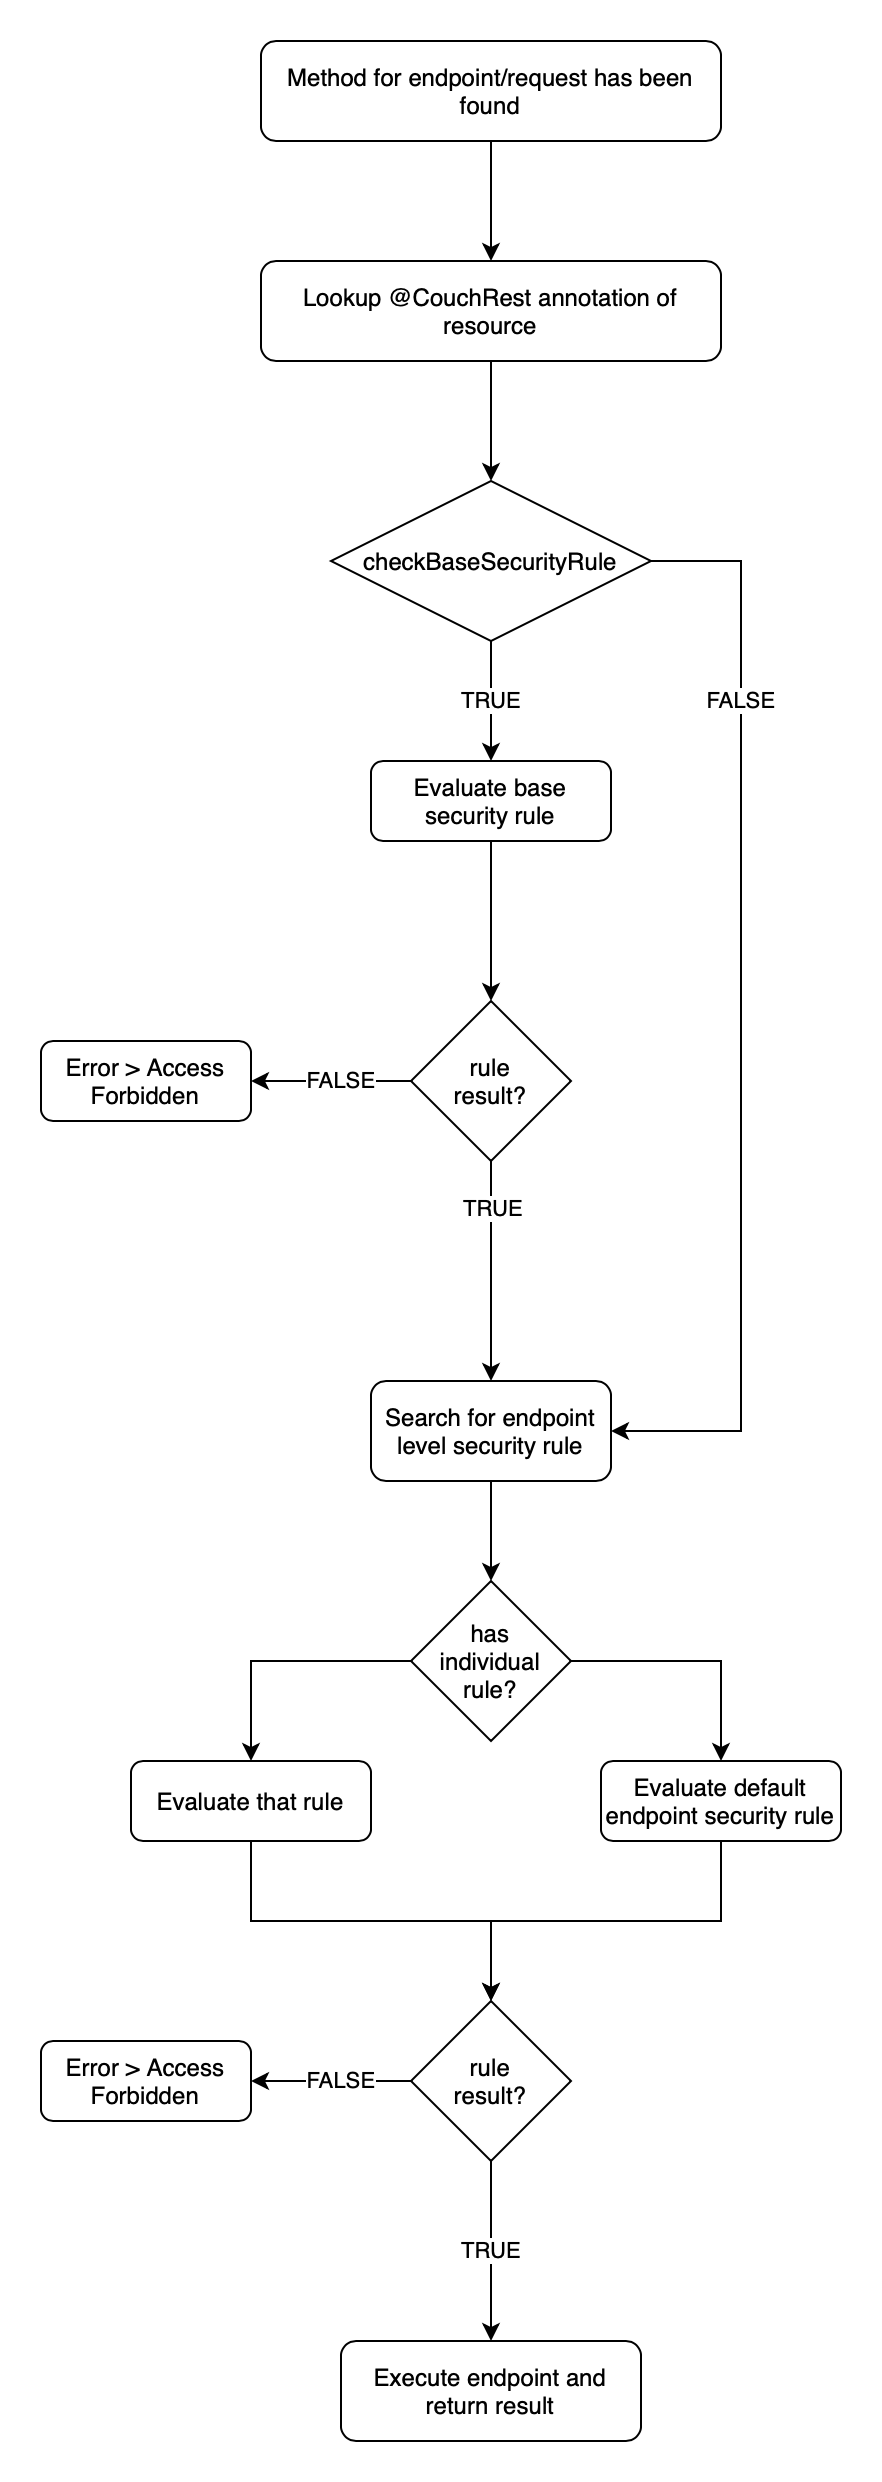

The diagram above was exported from draw.io. Its source (the exported page's mxGraphModel, read from the mxfile embedded in the PNG):
<mxGraphModel dx="652" dy="1099" grid="1" gridSize="10" guides="1" tooltips="1" connect="1" arrows="1" fold="1" page="1" pageScale="1" pageWidth="827" pageHeight="1169" math="0" shadow="0">
  <root>
    <mxCell id="WIyWlLk6GJQsqaUBKTNV-0" />
    <mxCell id="WIyWlLk6GJQsqaUBKTNV-1" parent="WIyWlLk6GJQsqaUBKTNV-0" />
    <mxCell id="ElVFFQvh7x9MWUGkRwHi-3" style="edgeStyle=orthogonalEdgeStyle;rounded=0;orthogonalLoop=1;jettySize=auto;html=1;entryX=0.5;entryY=0;entryDx=0;entryDy=0;" edge="1" parent="WIyWlLk6GJQsqaUBKTNV-1" source="ElVFFQvh7x9MWUGkRwHi-0" target="ElVFFQvh7x9MWUGkRwHi-2">
      <mxGeometry relative="1" as="geometry" />
    </mxCell>
    <mxCell id="ElVFFQvh7x9MWUGkRwHi-0" value="Method for endpoint/request has been found" style="rounded=1;whiteSpace=wrap;html=1;" vertex="1" parent="WIyWlLk6GJQsqaUBKTNV-1">
      <mxGeometry x="150" y="130" width="230" height="50" as="geometry" />
    </mxCell>
    <mxCell id="ElVFFQvh7x9MWUGkRwHi-6" style="edgeStyle=orthogonalEdgeStyle;rounded=0;orthogonalLoop=1;jettySize=auto;html=1;entryX=0.5;entryY=0;entryDx=0;entryDy=0;" edge="1" parent="WIyWlLk6GJQsqaUBKTNV-1" source="ElVFFQvh7x9MWUGkRwHi-2" target="ElVFFQvh7x9MWUGkRwHi-5">
      <mxGeometry relative="1" as="geometry" />
    </mxCell>
    <mxCell id="ElVFFQvh7x9MWUGkRwHi-2" value="Lookup @CouchRest annotation of resource" style="rounded=1;whiteSpace=wrap;html=1;" vertex="1" parent="WIyWlLk6GJQsqaUBKTNV-1">
      <mxGeometry x="150" y="240" width="230" height="50" as="geometry" />
    </mxCell>
    <mxCell id="ElVFFQvh7x9MWUGkRwHi-8" value="TRUE" style="edgeStyle=orthogonalEdgeStyle;rounded=0;orthogonalLoop=1;jettySize=auto;html=1;entryX=0.5;entryY=0;entryDx=0;entryDy=0;" edge="1" parent="WIyWlLk6GJQsqaUBKTNV-1" source="ElVFFQvh7x9MWUGkRwHi-5" target="ElVFFQvh7x9MWUGkRwHi-7">
      <mxGeometry relative="1" as="geometry" />
    </mxCell>
    <mxCell id="ElVFFQvh7x9MWUGkRwHi-17" value="FALSE" style="edgeStyle=orthogonalEdgeStyle;rounded=0;orthogonalLoop=1;jettySize=auto;html=1;entryX=1;entryY=0.5;entryDx=0;entryDy=0;exitX=1;exitY=0.5;exitDx=0;exitDy=0;" edge="1" parent="WIyWlLk6GJQsqaUBKTNV-1" source="ElVFFQvh7x9MWUGkRwHi-5" target="ElVFFQvh7x9MWUGkRwHi-13">
      <mxGeometry x="-0.578" relative="1" as="geometry">
        <Array as="points">
          <mxPoint x="390" y="390" />
          <mxPoint x="390" y="825" />
        </Array>
        <mxPoint as="offset" />
      </mxGeometry>
    </mxCell>
    <mxCell id="ElVFFQvh7x9MWUGkRwHi-5" value="checkBaseSecurityRule" style="rhombus;whiteSpace=wrap;html=1;" vertex="1" parent="WIyWlLk6GJQsqaUBKTNV-1">
      <mxGeometry x="185" y="350" width="160" height="80" as="geometry" />
    </mxCell>
    <mxCell id="ElVFFQvh7x9MWUGkRwHi-10" style="edgeStyle=orthogonalEdgeStyle;rounded=0;orthogonalLoop=1;jettySize=auto;html=1;entryX=0.5;entryY=0;entryDx=0;entryDy=0;" edge="1" parent="WIyWlLk6GJQsqaUBKTNV-1" source="ElVFFQvh7x9MWUGkRwHi-7" target="ElVFFQvh7x9MWUGkRwHi-9">
      <mxGeometry relative="1" as="geometry">
        <Array as="points">
          <mxPoint x="265" y="530" />
        </Array>
      </mxGeometry>
    </mxCell>
    <mxCell id="ElVFFQvh7x9MWUGkRwHi-7" value="Evaluate base security rule" style="rounded=1;whiteSpace=wrap;html=1;" vertex="1" parent="WIyWlLk6GJQsqaUBKTNV-1">
      <mxGeometry x="205" y="490" width="120" height="40" as="geometry" />
    </mxCell>
    <mxCell id="ElVFFQvh7x9MWUGkRwHi-12" value="FALSE" style="edgeStyle=orthogonalEdgeStyle;rounded=0;orthogonalLoop=1;jettySize=auto;html=1;entryX=1;entryY=0.5;entryDx=0;entryDy=0;" edge="1" parent="WIyWlLk6GJQsqaUBKTNV-1" source="ElVFFQvh7x9MWUGkRwHi-9" target="ElVFFQvh7x9MWUGkRwHi-11">
      <mxGeometry x="-0.125" relative="1" as="geometry">
        <mxPoint as="offset" />
      </mxGeometry>
    </mxCell>
    <mxCell id="ElVFFQvh7x9MWUGkRwHi-14" style="edgeStyle=orthogonalEdgeStyle;rounded=0;orthogonalLoop=1;jettySize=auto;html=1;entryX=0.5;entryY=0;entryDx=0;entryDy=0;" edge="1" parent="WIyWlLk6GJQsqaUBKTNV-1" source="ElVFFQvh7x9MWUGkRwHi-9" target="ElVFFQvh7x9MWUGkRwHi-13">
      <mxGeometry relative="1" as="geometry" />
    </mxCell>
    <mxCell id="ElVFFQvh7x9MWUGkRwHi-18" value="TRUE" style="edgeLabel;html=1;align=center;verticalAlign=middle;resizable=0;points=[];" vertex="1" connectable="0" parent="ElVFFQvh7x9MWUGkRwHi-14">
      <mxGeometry x="0.1143" y="2" relative="1" as="geometry">
        <mxPoint x="-2" y="-38" as="offset" />
      </mxGeometry>
    </mxCell>
    <mxCell id="ElVFFQvh7x9MWUGkRwHi-9" value="rule&lt;br&gt;result?" style="rhombus;whiteSpace=wrap;html=1;" vertex="1" parent="WIyWlLk6GJQsqaUBKTNV-1">
      <mxGeometry x="225" y="610" width="80" height="80" as="geometry" />
    </mxCell>
    <mxCell id="ElVFFQvh7x9MWUGkRwHi-11" value="Error &amp;gt; Access Forbidden" style="rounded=1;whiteSpace=wrap;html=1;" vertex="1" parent="WIyWlLk6GJQsqaUBKTNV-1">
      <mxGeometry x="40" y="630" width="105" height="40" as="geometry" />
    </mxCell>
    <mxCell id="ElVFFQvh7x9MWUGkRwHi-20" style="edgeStyle=orthogonalEdgeStyle;rounded=0;orthogonalLoop=1;jettySize=auto;html=1;entryX=0.5;entryY=0;entryDx=0;entryDy=0;" edge="1" parent="WIyWlLk6GJQsqaUBKTNV-1" source="ElVFFQvh7x9MWUGkRwHi-13" target="ElVFFQvh7x9MWUGkRwHi-19">
      <mxGeometry relative="1" as="geometry" />
    </mxCell>
    <mxCell id="ElVFFQvh7x9MWUGkRwHi-13" value="Search for endpoint level security rule" style="rounded=1;whiteSpace=wrap;html=1;" vertex="1" parent="WIyWlLk6GJQsqaUBKTNV-1">
      <mxGeometry x="205" y="800" width="120" height="50" as="geometry" />
    </mxCell>
    <mxCell id="ElVFFQvh7x9MWUGkRwHi-24" style="edgeStyle=orthogonalEdgeStyle;rounded=0;orthogonalLoop=1;jettySize=auto;html=1;entryX=0.5;entryY=0;entryDx=0;entryDy=0;" edge="1" parent="WIyWlLk6GJQsqaUBKTNV-1" source="ElVFFQvh7x9MWUGkRwHi-19" target="ElVFFQvh7x9MWUGkRwHi-23">
      <mxGeometry relative="1" as="geometry" />
    </mxCell>
    <mxCell id="ElVFFQvh7x9MWUGkRwHi-25" style="edgeStyle=orthogonalEdgeStyle;rounded=0;orthogonalLoop=1;jettySize=auto;html=1;entryX=0.5;entryY=0;entryDx=0;entryDy=0;" edge="1" parent="WIyWlLk6GJQsqaUBKTNV-1" source="ElVFFQvh7x9MWUGkRwHi-19" target="ElVFFQvh7x9MWUGkRwHi-22">
      <mxGeometry relative="1" as="geometry">
        <Array as="points">
          <mxPoint x="145" y="940" />
        </Array>
      </mxGeometry>
    </mxCell>
    <mxCell id="ElVFFQvh7x9MWUGkRwHi-19" value="has&lt;br&gt;individual&lt;br&gt;rule?" style="rhombus;whiteSpace=wrap;html=1;" vertex="1" parent="WIyWlLk6GJQsqaUBKTNV-1">
      <mxGeometry x="225" y="900" width="80" height="80" as="geometry" />
    </mxCell>
    <mxCell id="ElVFFQvh7x9MWUGkRwHi-28" style="edgeStyle=orthogonalEdgeStyle;rounded=0;orthogonalLoop=1;jettySize=auto;html=1;" edge="1" parent="WIyWlLk6GJQsqaUBKTNV-1" source="ElVFFQvh7x9MWUGkRwHi-22" target="ElVFFQvh7x9MWUGkRwHi-26">
      <mxGeometry relative="1" as="geometry">
        <Array as="points">
          <mxPoint x="145" y="1070" />
          <mxPoint x="265" y="1070" />
        </Array>
      </mxGeometry>
    </mxCell>
    <mxCell id="ElVFFQvh7x9MWUGkRwHi-22" value="Evaluate that rule" style="rounded=1;whiteSpace=wrap;html=1;" vertex="1" parent="WIyWlLk6GJQsqaUBKTNV-1">
      <mxGeometry x="85" y="990" width="120" height="40" as="geometry" />
    </mxCell>
    <mxCell id="ElVFFQvh7x9MWUGkRwHi-27" style="edgeStyle=orthogonalEdgeStyle;rounded=0;orthogonalLoop=1;jettySize=auto;html=1;entryX=0.5;entryY=0;entryDx=0;entryDy=0;" edge="1" parent="WIyWlLk6GJQsqaUBKTNV-1" source="ElVFFQvh7x9MWUGkRwHi-23" target="ElVFFQvh7x9MWUGkRwHi-26">
      <mxGeometry relative="1" as="geometry">
        <Array as="points">
          <mxPoint x="380" y="1070" />
          <mxPoint x="265" y="1070" />
        </Array>
      </mxGeometry>
    </mxCell>
    <mxCell id="ElVFFQvh7x9MWUGkRwHi-23" value="Evaluate default endpoint security rule" style="rounded=1;whiteSpace=wrap;html=1;" vertex="1" parent="WIyWlLk6GJQsqaUBKTNV-1">
      <mxGeometry x="320" y="990" width="120" height="40" as="geometry" />
    </mxCell>
    <mxCell id="ElVFFQvh7x9MWUGkRwHi-30" value="FALSE" style="edgeStyle=orthogonalEdgeStyle;rounded=0;orthogonalLoop=1;jettySize=auto;html=1;" edge="1" parent="WIyWlLk6GJQsqaUBKTNV-1" source="ElVFFQvh7x9MWUGkRwHi-26" target="ElVFFQvh7x9MWUGkRwHi-29">
      <mxGeometry x="-0.125" relative="1" as="geometry">
        <Array as="points">
          <mxPoint x="150" y="1150" />
        </Array>
        <mxPoint as="offset" />
      </mxGeometry>
    </mxCell>
    <mxCell id="ElVFFQvh7x9MWUGkRwHi-33" value="TRUE" style="edgeStyle=orthogonalEdgeStyle;rounded=0;orthogonalLoop=1;jettySize=auto;html=1;" edge="1" parent="WIyWlLk6GJQsqaUBKTNV-1" source="ElVFFQvh7x9MWUGkRwHi-26" target="ElVFFQvh7x9MWUGkRwHi-32">
      <mxGeometry relative="1" as="geometry" />
    </mxCell>
    <mxCell id="ElVFFQvh7x9MWUGkRwHi-26" value="rule&lt;br&gt;result?" style="rhombus;whiteSpace=wrap;html=1;" vertex="1" parent="WIyWlLk6GJQsqaUBKTNV-1">
      <mxGeometry x="225" y="1110" width="80" height="80" as="geometry" />
    </mxCell>
    <mxCell id="ElVFFQvh7x9MWUGkRwHi-29" value="Error &amp;gt; Access Forbidden" style="rounded=1;whiteSpace=wrap;html=1;" vertex="1" parent="WIyWlLk6GJQsqaUBKTNV-1">
      <mxGeometry x="40" y="1130" width="105" height="40" as="geometry" />
    </mxCell>
    <mxCell id="ElVFFQvh7x9MWUGkRwHi-32" value="Execute endpoint and return result" style="rounded=1;whiteSpace=wrap;html=1;" vertex="1" parent="WIyWlLk6GJQsqaUBKTNV-1">
      <mxGeometry x="190" y="1280" width="150" height="50" as="geometry" />
    </mxCell>
  </root>
</mxGraphModel>